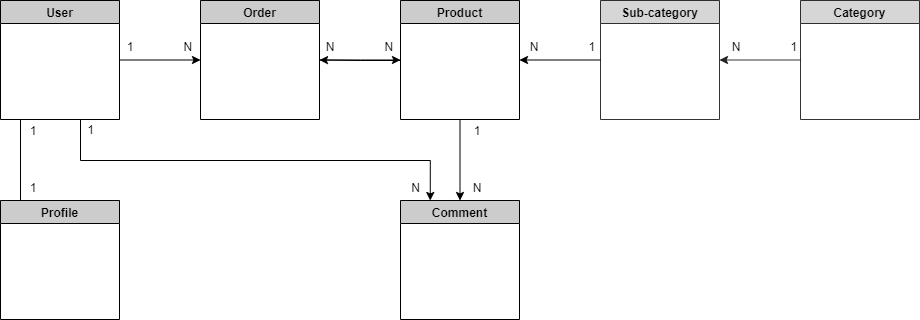

The diagram above was exported from draw.io. Its source (the exported page's mxGraphModel, read from the mxfile embedded in the PNG):
<mxGraphModel dx="1038" dy="539" grid="1" gridSize="10" guides="1" tooltips="1" connect="1" arrows="1" fold="1" page="1" pageScale="1" pageWidth="1169" pageHeight="827" background="none" math="0" shadow="0">
  <root>
    <mxCell id="0" />
    <mxCell id="1" parent="0" />
    <mxCell id="gQAysxMoAJ2IyURwyq7y-5" style="edgeStyle=orthogonalEdgeStyle;rounded=0;orthogonalLoop=1;jettySize=auto;html=1;exitX=0.5;exitY=1;exitDx=0;exitDy=0;swimlaneLine=1;strokeColor=default;strokeWidth=1;" parent="1" source="gQAysxMoAJ2IyURwyq7y-3" edge="1">
      <mxGeometry relative="1" as="geometry">
        <mxPoint x="179" y="280" as="targetPoint" />
        <Array as="points">
          <mxPoint x="140" y="159" />
          <mxPoint x="140" y="280" />
        </Array>
      </mxGeometry>
    </mxCell>
    <mxCell id="gQAysxMoAJ2IyURwyq7y-35" style="edgeStyle=orthogonalEdgeStyle;rounded=0;orthogonalLoop=1;jettySize=auto;html=1;entryX=0;entryY=0.5;entryDx=0;entryDy=0;strokeColor=default;strokeWidth=1;" parent="1" source="gQAysxMoAJ2IyURwyq7y-3" target="gQAysxMoAJ2IyURwyq7y-21" edge="1">
      <mxGeometry relative="1" as="geometry" />
    </mxCell>
    <mxCell id="9rb2zojltjA-ry4dmcQg-5" style="edgeStyle=orthogonalEdgeStyle;rounded=0;orthogonalLoop=1;jettySize=auto;html=1;exitX=1;exitY=1;exitDx=0;exitDy=0;entryX=0.25;entryY=0;entryDx=0;entryDy=0;" edge="1" parent="1" source="gQAysxMoAJ2IyURwyq7y-3" target="gQAysxMoAJ2IyURwyq7y-30">
      <mxGeometry relative="1" as="geometry">
        <Array as="points">
          <mxPoint x="200" y="159" />
          <mxPoint x="200" y="200" />
          <mxPoint x="550" y="200" />
        </Array>
      </mxGeometry>
    </mxCell>
    <mxCell id="gQAysxMoAJ2IyURwyq7y-3" value="User" style="swimlane;swimlaneLine=1;strokeColor=default;strokeWidth=1;gradientColor=none;swimlaneFillColor=#FFFFFF;glass=0;sketch=0;fillColor=#CCCCCC;" parent="1" vertex="1">
      <mxGeometry x="120" y="40" width="119" height="119" as="geometry" />
    </mxCell>
    <mxCell id="gQAysxMoAJ2IyURwyq7y-4" value="Profile" style="swimlane;swimlaneLine=1;strokeColor=default;strokeWidth=1;swimlaneFillColor=#FFFFFF;fillColor=#CCCCCC;" parent="1" vertex="1">
      <mxGeometry x="120" y="240" width="119" height="119" as="geometry" />
    </mxCell>
    <mxCell id="gQAysxMoAJ2IyURwyq7y-6" value="1&lt;br&gt;&lt;br&gt;&lt;br&gt;&lt;br&gt;1" style="text;html=1;align=center;verticalAlign=middle;whiteSpace=wrap;rounded=0;swimlaneLine=1;strokeColor=none;strokeWidth=1;" parent="1" vertex="1">
      <mxGeometry x="141" y="159" width="24" height="80" as="geometry" />
    </mxCell>
    <mxCell id="gQAysxMoAJ2IyURwyq7y-9" style="edgeStyle=orthogonalEdgeStyle;rounded=0;orthogonalLoop=1;jettySize=auto;html=1;entryX=1;entryY=0.5;entryDx=0;entryDy=0;opacity=80;" parent="1" source="gQAysxMoAJ2IyURwyq7y-7" target="gQAysxMoAJ2IyURwyq7y-8" edge="1">
      <mxGeometry relative="1" as="geometry" />
    </mxCell>
    <mxCell id="gQAysxMoAJ2IyURwyq7y-7" value="Category" style="swimlane;opacity=80;strokeWidth=1;swimlaneFillColor=#FFFFFF;fillColor=#CCCCCC;" parent="1" vertex="1">
      <mxGeometry x="920" y="40" width="119" height="119" as="geometry" />
    </mxCell>
    <mxCell id="gQAysxMoAJ2IyURwyq7y-18" style="edgeStyle=orthogonalEdgeStyle;rounded=0;orthogonalLoop=1;jettySize=auto;html=1;entryX=1;entryY=0.5;entryDx=0;entryDy=0;" parent="1" source="gQAysxMoAJ2IyURwyq7y-8" target="gQAysxMoAJ2IyURwyq7y-31" edge="1">
      <mxGeometry relative="1" as="geometry">
        <mxPoint x="650" y="100" as="targetPoint" />
      </mxGeometry>
    </mxCell>
    <mxCell id="gQAysxMoAJ2IyURwyq7y-8" value="Sub-category" style="swimlane;startSize=23;opacity=80;strokeWidth=1;swimlaneFillColor=#FFFFFF;fillColor=#CCCCCC;" parent="1" vertex="1">
      <mxGeometry x="720" y="40" width="119" height="119" as="geometry" />
    </mxCell>
    <mxCell id="gQAysxMoAJ2IyURwyq7y-22" style="edgeStyle=orthogonalEdgeStyle;rounded=0;orthogonalLoop=1;jettySize=auto;html=1;entryX=1;entryY=0.5;entryDx=0;entryDy=0;" parent="1" target="gQAysxMoAJ2IyURwyq7y-21" edge="1">
      <mxGeometry relative="1" as="geometry">
        <mxPoint x="521" y="100" as="sourcePoint" />
      </mxGeometry>
    </mxCell>
    <mxCell id="gQAysxMoAJ2IyURwyq7y-19" value="N&amp;nbsp; &amp;nbsp; &amp;nbsp; &amp;nbsp; &amp;nbsp; &amp;nbsp; &amp;nbsp; &amp;nbsp;1" style="text;html=1;align=center;verticalAlign=middle;resizable=0;points=[];autosize=1;strokeColor=none;fillColor=none;" parent="1" vertex="1">
      <mxGeometry x="839" y="72" width="90" height="30" as="geometry" />
    </mxCell>
    <mxCell id="gQAysxMoAJ2IyURwyq7y-20" value="N&amp;nbsp; &amp;nbsp; &amp;nbsp; &amp;nbsp; &amp;nbsp; &amp;nbsp; &amp;nbsp; &amp;nbsp;1" style="text;html=1;align=center;verticalAlign=middle;resizable=0;points=[];autosize=1;strokeColor=none;fillColor=none;" parent="1" vertex="1">
      <mxGeometry x="637" y="72" width="90" height="30" as="geometry" />
    </mxCell>
    <mxCell id="gQAysxMoAJ2IyURwyq7y-36" style="edgeStyle=orthogonalEdgeStyle;rounded=0;orthogonalLoop=1;jettySize=auto;html=1;strokeColor=default;strokeWidth=1;" parent="1" source="gQAysxMoAJ2IyURwyq7y-21" edge="1">
      <mxGeometry relative="1" as="geometry">
        <mxPoint x="520" y="99.49999999999989" as="targetPoint" />
      </mxGeometry>
    </mxCell>
    <mxCell id="gQAysxMoAJ2IyURwyq7y-21" value="Order" style="swimlane;strokeWidth=1;swimlaneFillColor=#FFFFFF;fillColor=#CCCCCC;" parent="1" vertex="1">
      <mxGeometry x="320" y="40" width="119" height="119" as="geometry">
        <mxRectangle x="400" y="40" width="70" height="30" as="alternateBounds" />
      </mxGeometry>
    </mxCell>
    <mxCell id="gQAysxMoAJ2IyURwyq7y-23" value="N&amp;nbsp; &amp;nbsp; &amp;nbsp; &amp;nbsp; &amp;nbsp; &amp;nbsp; &amp;nbsp; &amp;nbsp;N" style="text;html=1;align=center;verticalAlign=middle;resizable=0;points=[];autosize=1;strokeColor=none;fillColor=none;" parent="1" vertex="1">
      <mxGeometry x="434" y="72" width="90" height="30" as="geometry" />
    </mxCell>
    <mxCell id="gQAysxMoAJ2IyURwyq7y-30" value="Comment" style="swimlane;strokeWidth=1;swimlaneFillColor=#FFFFFF;fillColor=#CCCCCC;" parent="1" vertex="1">
      <mxGeometry x="520" y="240" width="119" height="119" as="geometry" />
    </mxCell>
    <mxCell id="gQAysxMoAJ2IyURwyq7y-38" style="edgeStyle=orthogonalEdgeStyle;rounded=0;orthogonalLoop=1;jettySize=auto;html=1;entryX=0.5;entryY=0;entryDx=0;entryDy=0;strokeColor=default;strokeWidth=1;" parent="1" source="gQAysxMoAJ2IyURwyq7y-31" target="gQAysxMoAJ2IyURwyq7y-30" edge="1">
      <mxGeometry relative="1" as="geometry" />
    </mxCell>
    <mxCell id="gQAysxMoAJ2IyURwyq7y-31" value="Product" style="swimlane;strokeWidth=1;swimlaneFillColor=#FFFFFF;fillColor=#CCCCCC;" parent="1" vertex="1">
      <mxGeometry x="520" y="40" width="119" height="119" as="geometry">
        <mxRectangle x="400" y="40" width="70" height="30" as="alternateBounds" />
      </mxGeometry>
    </mxCell>
    <mxCell id="gQAysxMoAJ2IyURwyq7y-33" value="1&amp;nbsp; &amp;nbsp; &amp;nbsp; &amp;nbsp; &amp;nbsp; &amp;nbsp; &amp;nbsp; &amp;nbsp;N" style="text;html=1;align=center;verticalAlign=middle;resizable=0;points=[];autosize=1;strokeColor=none;fillColor=none;" parent="1" vertex="1">
      <mxGeometry x="234" y="72" width="90" height="30" as="geometry" />
    </mxCell>
    <mxCell id="gQAysxMoAJ2IyURwyq7y-39" value="1&lt;br&gt;&lt;br&gt;&lt;br&gt;&lt;br&gt;N" style="text;html=1;align=center;verticalAlign=middle;whiteSpace=wrap;rounded=0;swimlaneLine=1;strokeColor=none;strokeWidth=1;" parent="1" vertex="1">
      <mxGeometry x="585" y="159" width="24" height="80" as="geometry" />
    </mxCell>
    <mxCell id="9rb2zojltjA-ry4dmcQg-2" value="1" style="text;html=1;align=center;verticalAlign=middle;resizable=0;points=[];autosize=1;strokeColor=none;fillColor=none;" vertex="1" parent="1">
      <mxGeometry x="195" y="155" width="30" height="30" as="geometry" />
    </mxCell>
    <mxCell id="9rb2zojltjA-ry4dmcQg-3" value="N" style="text;html=1;align=center;verticalAlign=middle;resizable=0;points=[];autosize=1;strokeColor=none;fillColor=none;" vertex="1" parent="1">
      <mxGeometry x="520" y="213" width="30" height="30" as="geometry" />
    </mxCell>
  </root>
</mxGraphModel>